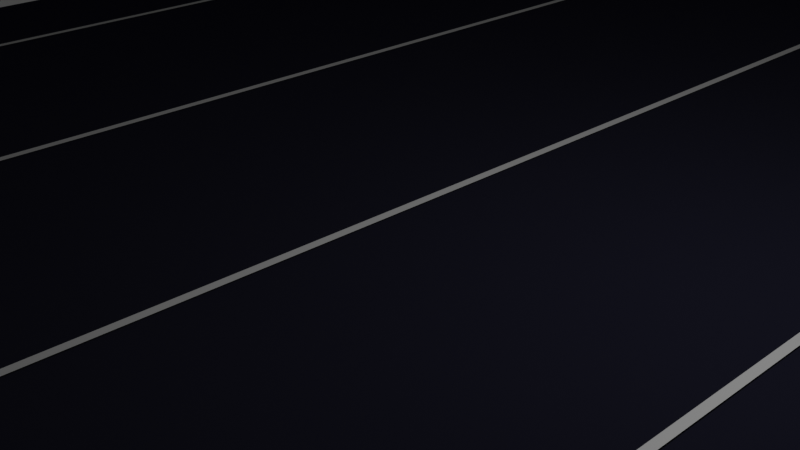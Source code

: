 # Source: Ground.blend  (saved by Blender 3.1.7; exported with 4.5.12 LTS)
import bpy
from mathutils import Matrix  # noqa: F401  (used for matrix-valued properties, if any)

bpy.ops.wm.read_factory_settings(use_empty=True)
scene = bpy.context.scene
scene.name = 'Scene'

# ---- collections
col_collection = bpy.data.collections.new('Collection'); scene.collection.children.link(col_collection)
col_verticalline = bpy.data.collections.new('VerticalLine'); scene.collection.children.link(col_verticalline)
col_ground = bpy.data.collections.new('Ground'); scene.collection.children.link(col_ground)

# ---- materials (node trees are filled in below, after node groups)
mat_material_001 = bpy.data.materials.new('Material.001')
mat_material_001.use_transparent_shadow = False
mat_material_002 = bpy.data.materials.new('Material.002')
mat_material_002.use_transparent_shadow = False
mat_material = bpy.data.materials.new('Material')
mat_material.alpha_threshold = 0.0
mat_material.use_transparent_shadow = False
mat_material.line_color = (0.0, 0.0, 0.0, 1.0)

# ---- material node trees
mat_material_001.use_nodes = True; mat_material_001.node_tree.nodes.clear()
_N = mat_material_001.node_tree.nodes; _L = mat_material_001.node_tree.links
n0 = _N.new('ShaderNodeOutputMaterial'); n0.name = 'Material Output'; n0.location = (300, 300)
n1 = _N.new('ShaderNodeBsdfPrincipled'); n1.name = 'Principled BSDF'; n1.location = (10, 300)
n1.distribution = 'GGX'
n1.subsurface_method = 'RANDOM_WALK_SKIN'
n1.inputs[0].default_value = (0.005605, 0.2502, 0.7011, 1.0)
n1.inputs[3].default_value = 1.45
n1.inputs[27].default_value = (0.0, 0.0, 0.0, 1.0)
n1.inputs[28].default_value = 1.0
_L.new(n1.outputs[0], n0.inputs[0])
n0.is_active_output = True
mat_material_002.use_nodes = True; mat_material_002.node_tree.nodes.clear()
_N = mat_material_002.node_tree.nodes; _L = mat_material_002.node_tree.links
n0 = _N.new('ShaderNodeBsdfPrincipled'); n0.name = 'Principled BSDF'; n0.location = (10, 300)
n0.distribution = 'GGX'
n0.subsurface_method = 'RANDOM_WALK_SKIN'
n0.inputs[0].default_value = (0.2462, 0.2462, 0.2462, 1.0)
n0.inputs[3].default_value = 1.45
n0.inputs[27].default_value = (0.0, 0.0, 0.0, 1.0)
n0.inputs[28].default_value = 1.0
n1 = _N.new('ShaderNodeOutputMaterial'); n1.name = 'Material Output'; n1.location = (300, 300)
_L.new(n0.outputs[0], n1.inputs[0])
n1.is_active_output = True
mat_material.use_nodes = True; mat_material.node_tree.nodes.clear()
_N = mat_material.node_tree.nodes; _L = mat_material.node_tree.links
n0 = _N.new('ShaderNodeOutputMaterial'); n0.name = 'Material Output'; n0.location = (300, 300)
n1 = _N.new('ShaderNodeBsdfPrincipled'); n1.name = 'Principled BSDF'; n1.location = (10, 300)
n1.distribution = 'GGX'
n1.subsurface_method = 'RANDOM_WALK_SKIN'
n1.inputs[0].default_value = (0.006995, 0.006995, 0.01298, 1.0)
n1.inputs[2].default_value = 1.0
n1.inputs[3].default_value = 1.45
n1.inputs[13].default_value = 0.0
n1.inputs[27].default_value = (0.0, 0.0, 0.0, 1.0)
n1.inputs[28].default_value = 1.0
_L.new(n1.outputs[0], n0.inputs[0])
n0.is_active_output = True

# ---- world
world_world = bpy.data.worlds.new('World'); scene.world = world_world
world_world.use_nodes = True; world_world.node_tree.nodes.clear()
_N = world_world.node_tree.nodes; _L = world_world.node_tree.links
n0 = _N.new('ShaderNodeOutputWorld'); n0.name = 'World Output'; n0.location = (300, 300)
n1 = _N.new('ShaderNodeBackground'); n1.name = 'Background'; n1.location = (10, 300)
n1.inputs[0].default_value = (0.05088, 0.05088, 0.05088, 1.0)
_L.new(n1.outputs[0], n0.inputs[0])
n0.is_active_output = True
world_world.color = (0.05088, 0.05088, 0.05088)
world_world.use_sun_shadow = False
world_world.sun_shadow_jitter_overblur = 0.0

# ---- cameras
cam_camera = bpy.data.cameras.new('Camera')
cam_camera.clip_end = 100.0
cam_camera.ortho_scale = 7.314

# ---- lights
light_light = bpy.data.lights.new('Light', 'POINT')
light_light.transmission_factor = 0.0
light_light.energy = 1000.0
light_light.shadow_soft_size = 0.1
light_light.shadow_maximum_resolution = 0.006
light_light.use_absolute_resolution = True

# ---- meshes
me_plane = bpy.data.meshes.new('Plane')
me_plane.from_pydata([(-1.0, -1.0, 0.0), (1.0, -1.0, 0.0), (-1.0, 1.0, 0.0), (1.0, 1.0, 0.0)], [], [(0, 1, 3, 2)])
_uv = me_plane.uv_layers.new(name='UVMap')
_uv.uv.foreach_set('vector', [0.0, 0.0, 1.0, 0.0, 1.0, 1.0, 0.0, 1.0])
me_plane.materials.append(mat_material_001)
me_plane.use_remesh_fix_poles = True
me_plane.use_remesh_preserve_attributes = False
me_plane.update()
me_plane_001 = bpy.data.meshes.new('Plane.001')
me_plane_001.from_pydata([(-1.0, -1.0, 0.0), (1.0, -1.0, 0.0), (-1.0, 1.0, 0.0), (1.0, 1.0, 0.0)], [], [(0, 1, 3, 2)])
_uv = me_plane_001.uv_layers.new(name='UVMap')
_uv.uv.foreach_set('vector', [0.0, 0.0, 1.0, 0.0, 1.0, 1.0, 0.0, 1.0])
me_plane_001.materials.append(mat_material_002)
me_plane_001.use_remesh_fix_poles = True
me_plane_001.use_remesh_preserve_attributes = False
me_plane_001.update()
me_plane_002 = bpy.data.meshes.new('Plane.002')
me_plane_002.from_pydata([(-1.0, -1.0, 0.0), (1.0, -1.0, 0.0), (-1.0, 1.0, 0.0), (1.0, 1.0, 0.0)], [], [(0, 1, 3, 2)])
_uv = me_plane_002.uv_layers.new(name='UVMap')
_uv.uv.foreach_set('vector', [0.0, 0.0, 1.0, 0.0, 1.0, 1.0, 0.0, 1.0])
me_plane_002.materials.append(mat_material_002)
me_plane_002.use_remesh_fix_poles = True
me_plane_002.use_remesh_preserve_attributes = False
me_plane_002.update()
me_plane_003 = bpy.data.meshes.new('Plane.003')
me_plane_003.from_pydata([(-1.0, -1.0, 0.0), (1.0, -1.0, 0.0), (-1.0, 1.0, 0.0), (1.0, 1.0, 0.0)], [], [(0, 1, 3, 2)])
_uv = me_plane_003.uv_layers.new(name='UVMap')
_uv.uv.foreach_set('vector', [0.0, 0.0, 1.0, 0.0, 1.0, 1.0, 0.0, 1.0])
me_plane_003.materials.append(mat_material_002)
me_plane_003.use_remesh_fix_poles = True
me_plane_003.use_remesh_preserve_attributes = False
me_plane_003.update()
me_plane_004 = bpy.data.meshes.new('Plane.004')
me_plane_004.from_pydata([(-1.0, -1.0, 0.0), (1.0, -1.0, 0.0), (-1.0, 1.0, 0.0), (1.0, 1.0, 0.0)], [], [(0, 1, 3, 2)])
_uv = me_plane_004.uv_layers.new(name='UVMap')
_uv.uv.foreach_set('vector', [0.0, 0.0, 1.0, 0.0, 1.0, 1.0, 0.0, 1.0])
me_plane_004.materials.append(mat_material_002)
me_plane_004.use_remesh_fix_poles = True
me_plane_004.use_remesh_preserve_attributes = False
me_plane_004.update()
me_plane_005 = bpy.data.meshes.new('Plane.005')
me_plane_005.from_pydata([(-1.0, -1.0, 0.0), (1.0, -1.0, 0.0), (-1.0, 1.0, 0.0), (1.0, 1.0, 0.0)], [], [(0, 1, 3, 2)])
_uv = me_plane_005.uv_layers.new(name='UVMap')
_uv.uv.foreach_set('vector', [0.0, 0.0, 1.0, 0.0, 1.0, 1.0, 0.0, 1.0])
me_plane_005.materials.append(mat_material_002)
me_plane_005.use_remesh_fix_poles = True
me_plane_005.use_remesh_preserve_attributes = False
me_plane_005.update()
me_plane_006 = bpy.data.meshes.new('Plane.006')
me_plane_006.from_pydata([(-1.0, -1.0, 0.0), (1.0, -1.0, 0.0), (-1.0, 1.0, 0.0), (1.0, 1.0, 0.0)], [], [(0, 1, 3, 2)])
_uv = me_plane_006.uv_layers.new(name='UVMap')
_uv.uv.foreach_set('vector', [0.0, 0.0, 1.0, 0.0, 1.0, 1.0, 0.0, 1.0])
me_plane_006.materials.append(mat_material)
me_plane_006.use_remesh_fix_poles = True
me_plane_006.use_remesh_preserve_attributes = False
me_plane_006.update()
me_cube_001 = bpy.data.meshes.new('Cube.001')
me_cube_001.from_pydata([(-1.0, -1.0, -1.0), (-1.0, -1.0, 1.0), (-1.0, 1.0, -1.0), (-1.0, 1.0, 1.0), (1.0, -1.0, -1.0), (1.0, -1.0, 1.0), (1.0, 1.0, -1.0), (1.0, 1.0, 1.0)], [], [(0, 1, 3, 2), (2, 3, 7, 6), (6, 7, 5, 4), (4, 5, 1, 0), (2, 6, 4, 0), (7, 3, 1, 5)])
_uv = me_cube_001.uv_layers.new(name='UVMap')
_uv.uv.foreach_set('vector', [0.375, 0.0, 0.625, 0.0, 0.625, 0.25, 0.375, 0.25, 0.375, 0.25, 0.625, 0.25, 0.625, 0.5, 0.375, 0.5, 0.375, 0.5, 0.625, 0.5, 0.625, 0.75, 0.375, 0.75, 0.375, 0.75, 0.625, 0.75, 0.625, 1.0, 0.375, 1.0, 0.125, 0.5, 0.375, 0.5, 0.375, 0.75, 0.125, 0.75, 0.625, 0.5, 0.875, 0.5, 0.875, 0.75, 0.625, 0.75])
me_cube_001.materials.append(mat_material)
me_cube_001.use_remesh_fix_poles = True
me_cube_001.use_remesh_preserve_attributes = False
me_cube_001.update()
me_cube_002 = bpy.data.meshes.new('Cube.002')
me_cube_002.from_pydata([(-1.0, -1.0, -1.0), (-1.0, -1.0, 1.0), (-1.0, 1.0, -1.0), (-1.0, 1.0, 1.0), (1.0, -1.0, -1.0), (1.0, -1.0, 1.0), (1.0, 1.0, -1.0), (1.0, 1.0, 1.0)], [], [(0, 1, 3, 2), (2, 3, 7, 6), (6, 7, 5, 4), (4, 5, 1, 0), (2, 6, 4, 0), (7, 3, 1, 5)])
_uv = me_cube_002.uv_layers.new(name='UVMap')
_uv.uv.foreach_set('vector', [0.375, 0.0, 0.625, 0.0, 0.625, 0.25, 0.375, 0.25, 0.375, 0.25, 0.625, 0.25, 0.625, 0.5, 0.375, 0.5, 0.375, 0.5, 0.625, 0.5, 0.625, 0.75, 0.375, 0.75, 0.375, 0.75, 0.625, 0.75, 0.625, 1.0, 0.375, 1.0, 0.125, 0.5, 0.375, 0.5, 0.375, 0.75, 0.125, 0.75, 0.625, 0.5, 0.875, 0.5, 0.875, 0.75, 0.625, 0.75])
me_cube_002.materials.append(mat_material)
me_cube_002.use_remesh_fix_poles = True
me_cube_002.use_remesh_preserve_attributes = False
me_cube_002.update()
me_cube_003 = bpy.data.meshes.new('Cube.003')
me_cube_003.from_pydata([(-1.0, -1.0, -1.0), (-1.0, -1.0, 1.0), (-1.0, 1.0, -1.0), (-1.0, 1.0, 1.0), (1.0, -1.0, -1.0), (1.0, -1.0, 1.0), (1.0, 1.0, -1.0), (1.0, 1.0, 1.0)], [], [(0, 1, 3, 2), (2, 3, 7, 6), (6, 7, 5, 4), (4, 5, 1, 0), (2, 6, 4, 0), (7, 3, 1, 5)])
_uv = me_cube_003.uv_layers.new(name='UVMap')
_uv.uv.foreach_set('vector', [0.375, 0.0, 0.625, 0.0, 0.625, 0.25, 0.375, 0.25, 0.375, 0.25, 0.625, 0.25, 0.625, 0.5, 0.375, 0.5, 0.375, 0.5, 0.625, 0.5, 0.625, 0.75, 0.375, 0.75, 0.375, 0.75, 0.625, 0.75, 0.625, 1.0, 0.375, 1.0, 0.125, 0.5, 0.375, 0.5, 0.375, 0.75, 0.125, 0.75, 0.625, 0.5, 0.875, 0.5, 0.875, 0.75, 0.625, 0.75])
me_cube_003.materials.append(mat_material)
me_cube_003.use_remesh_fix_poles = True
me_cube_003.use_remesh_preserve_attributes = False
me_cube_003.update()
me_cube_004 = bpy.data.meshes.new('Cube.004')
me_cube_004.from_pydata([(-1.0, -1.0, -1.0), (-1.0, -1.0, 1.0), (-1.0, 1.0, -1.0), (-1.0, 1.0, 1.0), (1.0, -1.0, -1.0), (1.0, -1.0, 1.0), (1.0, 1.0, -1.0), (1.0, 1.0, 1.0)], [], [(0, 1, 3, 2), (2, 3, 7, 6), (6, 7, 5, 4), (4, 5, 1, 0), (2, 6, 4, 0), (7, 3, 1, 5)])
_uv = me_cube_004.uv_layers.new(name='UVMap')
_uv.uv.foreach_set('vector', [0.375, 0.0, 0.625, 0.0, 0.625, 0.25, 0.375, 0.25, 0.375, 0.25, 0.625, 0.25, 0.625, 0.5, 0.375, 0.5, 0.375, 0.5, 0.625, 0.5, 0.625, 0.75, 0.375, 0.75, 0.375, 0.75, 0.625, 0.75, 0.625, 1.0, 0.375, 1.0, 0.125, 0.5, 0.375, 0.5, 0.375, 0.75, 0.125, 0.75, 0.625, 0.5, 0.875, 0.5, 0.875, 0.75, 0.625, 0.75])
me_cube_004.materials.append(mat_material)
me_cube_004.use_remesh_fix_poles = True
me_cube_004.use_remesh_preserve_attributes = False
me_cube_004.update()
me_cube_005 = bpy.data.meshes.new('Cube.005')
me_cube_005.from_pydata([(-1.0, -1.0, -1.0), (-1.0, -1.0, 1.0), (-1.0, 1.0, -1.0), (-1.0, 1.0, 1.0), (1.0, -1.0, -1.0), (1.0, -1.0, 1.0), (1.0, 1.0, -1.0), (1.0, 1.0, 1.0)], [], [(0, 1, 3, 2), (2, 3, 7, 6), (6, 7, 5, 4), (4, 5, 1, 0), (2, 6, 4, 0), (7, 3, 1, 5)])
_uv = me_cube_005.uv_layers.new(name='UVMap')
_uv.uv.foreach_set('vector', [0.375, 0.0, 0.625, 0.0, 0.625, 0.25, 0.375, 0.25, 0.375, 0.25, 0.625, 0.25, 0.625, 0.5, 0.375, 0.5, 0.375, 0.5, 0.625, 0.5, 0.625, 0.75, 0.375, 0.75, 0.375, 0.75, 0.625, 0.75, 0.625, 1.0, 0.375, 1.0, 0.125, 0.5, 0.375, 0.5, 0.375, 0.75, 0.125, 0.75, 0.625, 0.5, 0.875, 0.5, 0.875, 0.75, 0.625, 0.75])
me_cube_005.materials.append(mat_material)
me_cube_005.use_remesh_fix_poles = True
me_cube_005.use_remesh_preserve_attributes = False
me_cube_005.update()
me_cube_006 = bpy.data.meshes.new('Cube.006')
me_cube_006.from_pydata([(-1.0, -1.0, -1.0), (-1.0, -1.0, 1.0), (-1.0, 1.0, -1.0), (-1.0, 1.0, 1.0), (1.0, -1.0, -1.0), (1.0, -1.0, 1.0), (1.0, 1.0, -1.0), (1.0, 1.0, 1.0)], [], [(0, 1, 3, 2), (2, 3, 7, 6), (6, 7, 5, 4), (4, 5, 1, 0), (2, 6, 4, 0), (7, 3, 1, 5)])
_uv = me_cube_006.uv_layers.new(name='UVMap')
_uv.uv.foreach_set('vector', [0.375, 0.0, 0.625, 0.0, 0.625, 0.25, 0.375, 0.25, 0.375, 0.25, 0.625, 0.25, 0.625, 0.5, 0.375, 0.5, 0.375, 0.5, 0.625, 0.5, 0.625, 0.75, 0.375, 0.75, 0.375, 0.75, 0.625, 0.75, 0.625, 1.0, 0.375, 1.0, 0.125, 0.5, 0.375, 0.5, 0.375, 0.75, 0.125, 0.75, 0.625, 0.5, 0.875, 0.5, 0.875, 0.75, 0.625, 0.75])
me_cube_006.materials.append(mat_material)
me_cube_006.use_remesh_fix_poles = True
me_cube_006.use_remesh_preserve_attributes = False
me_cube_006.update()

# ---- objects
ob_light = bpy.data.objects.new('Light', light_light)
ob_camera = bpy.data.objects.new('Camera', cam_camera)
ob_judgeline = bpy.data.objects.new('JudgeLine', me_plane)
ob_line1 = bpy.data.objects.new('Line1', me_plane_001)
ob_line2 = bpy.data.objects.new('Line2', me_plane_002)
ob_line3 = bpy.data.objects.new('Line3', me_plane_003)
ob_line4 = bpy.data.objects.new('Line4', me_plane_004)
ob_line5 = bpy.data.objects.new('Line5', me_plane_005)
ob_base = bpy.data.objects.new('Base', me_plane_006)
ob_left_seed = bpy.data.objects.new('Left-Seed', me_cube_001)
ob_right_seed = bpy.data.objects.new('Right-Seed', me_cube_002)
ob_left = bpy.data.objects.new('Left', me_cube_003)
ob_left_center = bpy.data.objects.new('Left-Center', me_cube_004)
ob_right_center = bpy.data.objects.new('Right-Center', me_cube_005)
ob_right = bpy.data.objects.new('Right', me_cube_006)

# ---- transforms, parenting, visibility, modifiers, constraints
ob_light.location = (4.076, 1.005, 5.904)
ob_light.rotation_euler = (0.6503, 0.05522, 1.866)
ob_light.lock_rotations_4d = False
ob_light.empty_display_type = 'ARROWS'
ob_light.color = (0.0, 0.0, 0.0, 0.0)
ob_light.lineart.crease_threshold = 0.0
ob_camera.location = (7.359, -6.926, 4.958)
ob_camera.rotation_euler = (1.109, 0.0, 0.8149)
ob_camera.lock_rotations_4d = False
ob_camera.empty_display_type = 'ARROWS'
ob_camera.color = (0.0, 0.0, 0.0, 0.0)
ob_camera.display_type = 'WIRE'
ob_camera.lineart.crease_threshold = 0.0
ob_judgeline.location = (0.0, -50.0, 0.12)
ob_judgeline.scale = (10.0, 0.1, 1.0)
ob_line1.location = (-8.0, 0.0, 0.1)
ob_line1.scale = (0.05, 75.0, 1.0)
ob_line2.location = (-4.0, 0.0, 0.1)
ob_line2.scale = (0.05, 75.0, 1.0)
ob_line3.location = (0.0, 0.0, 0.1)
ob_line3.scale = (0.05, 75.0, 1.0)
ob_line4.location = (4.0, 0.0, 0.1)
ob_line4.scale = (0.05, 75.0, 1.0)
ob_line5.location = (8.0, 0.0, 0.1)
ob_line5.scale = (0.05, 75.0, 1.0)
ob_base.location = (0.0, 0.0, -0.1)
ob_base.scale = (10.0, 75.0, 1.0)
ob_left_seed.location = (-9.0, 0.0, 0.0)
ob_left_seed.scale = (1.0, 75.0, 0.08)
ob_right_seed.location = (9.0, 0.0, 0.0)
ob_right_seed.scale = (1.0, 75.0, 0.08)
ob_left.location = (-6.0, 0.0, 0.0)
ob_left.scale = (2.0, 75.0, 0.08)
ob_left_center.location = (-2.0, 0.0, 0.0)
ob_left_center.scale = (2.0, 75.0, 0.08)
ob_right_center.location = (2.0, 0.0, 0.0)
ob_right_center.scale = (2.0, 75.0, 0.08)
ob_right.location = (6.0, 0.0, 0.0)
ob_right.scale = (2.0, 75.0, 0.08)

# ---- collection membership
col_collection.objects.link(ob_light)
col_collection.objects.link(ob_camera)
col_collection.objects.link(ob_judgeline)
col_verticalline.objects.link(ob_line1)
col_verticalline.objects.link(ob_line2)
col_verticalline.objects.link(ob_line3)
col_verticalline.objects.link(ob_line4)
col_verticalline.objects.link(ob_line5)
col_ground.objects.link(ob_base)
col_ground.objects.link(ob_left_seed)
col_ground.objects.link(ob_right_seed)
col_ground.objects.link(ob_left)
col_ground.objects.link(ob_left_center)
col_ground.objects.link(ob_right_center)
col_ground.objects.link(ob_right)

# ---- scene / render settings (as saved in the file)
scene.camera = ob_camera
scene.frame_start = 1; scene.frame_end = 250; scene.frame_set(1)
scene.render.engine = 'BLENDER_EEVEE_NEXT'
scene.cycles.sampling_pattern = 'TABULATED_SOBOL'
scene.cycles.use_light_tree = False
scene.view_settings.view_transform = 'Filmic'
bpy.context.view_layer.update()
